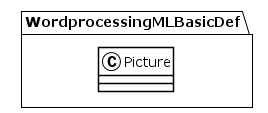

The diagram above was rendered by PlantUML. Its source (embedded in the PNG):
@startuml
!theme plain
package WordprocessingMLBasicDef {
class Picture {
}
}
@enduml